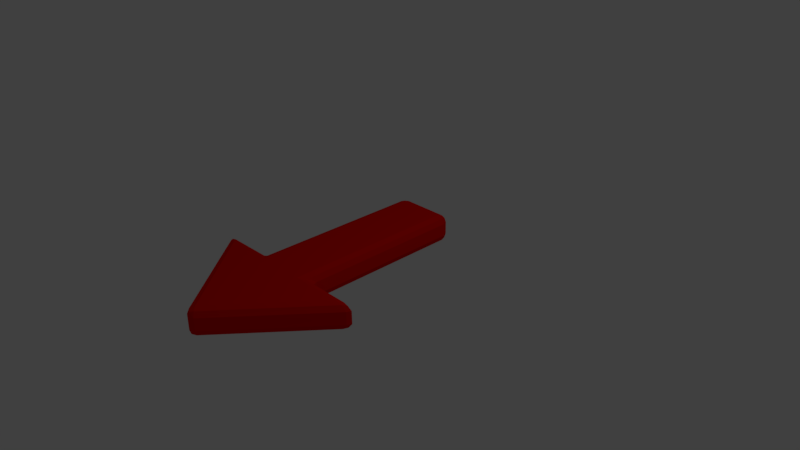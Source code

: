# Source: arrow.blend  (saved by Blender 2.77.0; exported with 4.5.12 LTS)
import bpy
from mathutils import Matrix  # noqa: F401  (used for matrix-valued properties, if any)

bpy.ops.wm.read_factory_settings(use_empty=True)
scene = bpy.context.scene
scene.name = 'Scene'

# ---- collections
col_collection_1 = bpy.data.collections.new('Collection 1'); scene.collection.children.link(col_collection_1)

# ---- materials (node trees are filled in below, after node groups)
mat_material_001 = bpy.data.materials.new('Material.001')
mat_material_001.alpha_threshold = 0.0
mat_material_001.use_transparent_shadow = False
mat_material_001.diffuse_color = (0.8, 0.002232, 0.0, 1.0)
mat_material_001.roughness = 0.5

# ---- material node trees

# ---- world
world_world = bpy.data.worlds.new('World'); scene.world = world_world
world_world.color = (0.05088, 0.05088, 0.05088)
world_world.use_sun_shadow = False
world_world.sun_shadow_jitter_overblur = 0.0
world_world.cycles.sampling_method = 'MANUAL'

# ---- cameras
cam_camera = bpy.data.cameras.new('Camera')
cam_camera.clip_end = 100.0
cam_camera.lens = 35.0
cam_camera.sensor_width = 32.0
cam_camera.sensor_height = 18.0
cam_camera.ortho_scale = 7.314
cam_camera.dof.focus_distance = 0.0
cam_camera.dof.aperture_fstop = 128.0

# ---- lights
light_lamp = bpy.data.lights.new('Lamp', 'POINT')
light_lamp.transmission_factor = 0.0
light_lamp.cutoff_distance = 30.0
light_lamp.energy = 100.0
light_lamp.shadow_buffer_clip_start = 1.001
light_lamp.shadow_soft_size = 0.1
light_lamp.shadow_maximum_resolution = 0.006
light_lamp.use_absolute_resolution = True

# ---- meshes
me_plane = bpy.data.meshes.new('Plane')
me_plane.from_pydata([(0.03674, -2.764, 0.0), (-1.165, -1.35, 0.0), (0.4041, 0.97, 0.0), (-0.4225, 0.97, 0.0), (1.22, -1.35, 0.0), (-0.4225, -1.35, -9.537e-07), (0.4225, -1.35, -9.537e-07), (0.4041, 0.97, 0.3674), (-0.4225, 0.97, 0.3674), (0.03674, -2.764, 0.3674), (-1.165, -1.35, 0.3674), (-0.4225, -1.35, 0.3674), (0.4225, -1.35, 0.3674), (1.22, -1.35, 0.3674)], [], [(1, 5, 3, 2, 6, 4, 0), (10, 9, 13, 12, 7, 8, 11), (5, 1, 10, 11), (2, 3, 8, 7), (4, 6, 12, 13), (3, 5, 11, 8), (1, 0, 9, 10), (0, 4, 13, 9), (6, 2, 7, 12)])
me_plane.materials.append(mat_material_001)
me_plane.use_remesh_preserve_volume = False
me_plane.use_remesh_preserve_attributes = False
me_plane.use_mirror_vertex_groups = False
me_plane.update()

# ---- objects
ob_plane = bpy.data.objects.new('Plane', me_plane)
ob_lamp = bpy.data.objects.new('Lamp', light_lamp)
ob_camera = bpy.data.objects.new('Camera', cam_camera)

# ---- transforms, parenting, visibility, modifiers, constraints
ob_plane.location = (0.0, 0.0, 0.0)
ob_plane.lineart.crease_threshold = 0.0
_m = ob_plane.modifiers.new('Bevel', 'BEVEL')
_m.segments = 2
_m.limit_method = 'NONE'
_m.spread = 0.0
ob_lamp.location = (4.076, 1.005, 5.904)
ob_lamp.rotation_euler = (0.6503, 0.05522, 1.866)
ob_lamp.lock_rotations_4d = False
ob_lamp.empty_display_type = 'ARROWS'
ob_lamp.color = (0.0, 0.0, 0.0, 0.0)
ob_lamp.lineart.crease_threshold = 0.0
ob_camera.location = (7.481, -6.508, 5.344)
ob_camera.rotation_euler = (1.109, 0.01082, 0.8149)
ob_camera.lock_rotations_4d = False
ob_camera.empty_display_type = 'ARROWS'
ob_camera.color = (0.0, 0.0, 0.0, 0.0)
ob_camera.display_type = 'WIRE'
ob_camera.lineart.crease_threshold = 0.0

# ---- collection membership
col_collection_1.objects.link(ob_plane)
col_collection_1.objects.link(ob_lamp)
col_collection_1.objects.link(ob_camera)

# ---- scene / render settings (as saved in the file)
scene.camera = ob_camera
scene.frame_start = 1; scene.frame_end = 250; scene.frame_set(1)
scene.render.engine = 'BLENDER_EEVEE_NEXT'
scene.render.resolution_percentage = 50
scene.render.dither_intensity = 0.0
scene.cycles.use_denoising = False
scene.cycles.samples = 128
scene.cycles.sampling_pattern = 'TABULATED_SOBOL'
scene.cycles.light_sampling_threshold = 0.0
scene.cycles.use_adaptive_sampling = False
scene.cycles.use_light_tree = False
scene.cycles.blur_glossy = 0.0
scene.cycles.sample_clamp_indirect = 0.0
scene.view_settings.view_transform = 'Standard'
bpy.context.view_layer.update()
